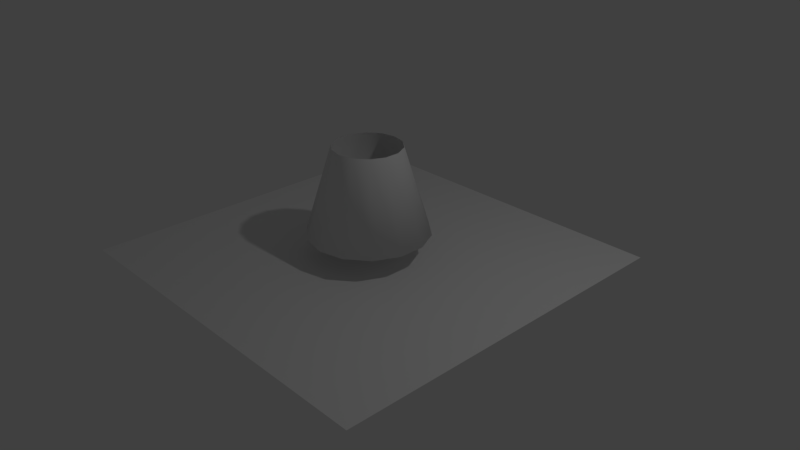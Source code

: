 # Source: Chara_mesh.blend  (saved by Blender 2.78.0; exported with 4.5.12 LTS)
import bpy
from mathutils import Matrix  # noqa: F401  (used for matrix-valued properties, if any)

bpy.ops.wm.read_factory_settings(use_empty=True)
scene = bpy.context.scene
scene.name = 'Scene'

# ---- collections
col_collection_1 = bpy.data.collections.new('Collection 1'); scene.collection.children.link(col_collection_1)

# ---- world
world_world = bpy.data.worlds.new('World'); scene.world = world_world
world_world.color = (0.05088, 0.05088, 0.05088)
world_world.use_sun_shadow = False
world_world.sun_shadow_jitter_overblur = 0.0
world_world.cycles.sampling_method = 'MANUAL'

# ---- cameras
cam_camera = bpy.data.cameras.new('Camera')
cam_camera.clip_end = 100.0
cam_camera.lens = 35.0
cam_camera.sensor_width = 32.0
cam_camera.sensor_height = 18.0
cam_camera.ortho_scale = 7.314
cam_camera.dof.focus_distance = 0.0
cam_camera.dof.aperture_fstop = 128.0

# ---- lights
light_lamp = bpy.data.lights.new('Lamp', 'POINT')
light_lamp.transmission_factor = 0.0
light_lamp.cutoff_distance = 30.0
light_lamp.energy = 100.0
light_lamp.shadow_buffer_clip_start = 1.001
light_lamp.shadow_soft_size = 0.1
light_lamp.shadow_maximum_resolution = 0.006
light_lamp.use_absolute_resolution = True

# ---- meshes
me_plane = bpy.data.meshes.new('Plane')
me_plane.from_pydata([(-2.451, -2.451, 0.0), (2.451, -2.451, 0.0), (-2.451, 2.451, 0.0), (2.451, 2.451, 0.0)], [], [(0, 1, 3, 2)])
_uv = me_plane.uv_layers.new(name='UVMap')
_uv.uv.foreach_set('vector', [0.0001, 9.998e-05, 0.9999, 9.998e-05, 0.9999, 0.9999, 9.998e-05, 0.9999])
me_plane.use_remesh_preserve_volume = False
me_plane.use_remesh_preserve_attributes = False
me_plane.use_mirror_vertex_groups = False
me_plane.update()
me_cone = bpy.data.meshes.new('Cone')
me_cone.from_pydata([(0.002563, 0.8038, -1.169), (0.002563, 0.4501, -0.01029), (0.3513, 0.7242, -1.169), (0.1979, 0.4055, -0.01029), (0.631, 0.5011, -1.169), (0.3545, 0.2806, -0.01029), (0.7863, 0.1788, -1.169), (0.4414, 0.1001, -0.01029), (0.7863, -0.1789, -1.169), (0.4414, -0.1002, -0.01029), (0.631, -0.5013, -1.169), (0.3545, -0.2807, -0.01029), (0.3513, -0.7243, -1.169), (0.1979, -0.4056, -0.01029), (0.002563, -0.8039, -1.169), (0.002563, -0.4502, -0.01029), (-0.3462, -0.7243, -1.169), (-0.1928, -0.4056, -0.01029), (-0.6259, -0.5013, -1.169), (-0.3494, -0.2807, -0.01029), (-0.7811, -0.1789, -1.169), (-0.4363, -0.1002, -0.01029), (-0.7811, 0.1788, -1.169), (-0.4363, 0.1001, -0.01029), (-0.6259, 0.5011, -1.169), (-0.3494, 0.2806, -0.01029), (-0.3462, 0.7242, -1.169), (-0.1928, 0.4055, -0.01029)], [], [(0, 1, 3, 2), (2, 3, 5, 4), (4, 5, 7, 6), (6, 7, 9, 8), (8, 9, 11, 10), (10, 11, 13, 12), (12, 13, 15, 14), (14, 15, 17, 16), (16, 17, 19, 18), (18, 19, 21, 20), (20, 21, 23, 22), (22, 23, 25, 24), (24, 25, 27, 26), (26, 27, 1, 0), (0, 2, 4, 6, 8, 10, 12, 14, 16, 18, 20, 22, 24, 26)])
me_cone.polygons.foreach_set('use_smooth', [True] * 15)
_uv = me_cone.uv_layers.new(name='UVMap')
_uv.uv.foreach_set('vector', [0.8734, 0.4355, 0.8734, 0.9654, 0.8102, 0.9654, 0.8102, 0.4355, 0.8102, 0.4355, 0.8102, 0.9654, 0.7467, 0.9654, 0.7467, 0.4355, 0.7467, 0.4355, 0.7467, 0.9654, 0.6807, 0.9654, 0.6807, 0.4355, 0.6807, 0.4355, 0.6807, 0.9654, 0.6087, 0.9654, 0.6087, 0.4355, 0.6087, 0.4355, 0.6087, 0.9654, 0.5262, 0.9654, 0.5262, 0.4355, 0.5262, 0.4355, 0.5262, 0.9654, 0.4335, 0.9654, 0.4335, 0.4355, 0.4335, 0.4355, 0.4335, 0.9654, 0.3427, 0.9654, 0.3427, 0.4355, 0.3427, 0.4355, 0.3427, 0.9654, 0.2633, 0.9654, 0.2633, 0.4355, 0.2633, 0.4355, 0.2633, 0.9654, 0.1931, 0.9654, 0.1931, 0.4355, 0.1931, 0.4355, 0.1931, 0.9654, 0.1277, 0.9654, 0.1277, 0.4355, 0.1277, 0.4355, 0.1277, 0.9654, 0.06412, 0.9654, 0.06412, 0.4355, 0.06412, 0.4355, 0.06412, 0.9654, 0.0006233, 0.9654, 0.0006233, 0.4355, 1.001, 0.4355, 1.001, 0.9654, 0.9369, 0.9654, 0.9369, 0.4355, 0.9369, 0.4355, 0.9369, 0.9654, 0.8734, 0.9654, 0.8734, 0.4355, 0.4546, 0.1661, 0.4546, 0.2612, 0.4096, 0.3469, 0.3285, 0.4061, 0.2273, 0.4273, 0.1262, 0.4061, 0.04502, 0.3469, 3.458e-08, 0.2612, 0.0, 0.1661, 0.04502, 0.08044, 0.1262, 0.02116, 0.2273, 0.0, 0.3285, 0.02116, 0.4096, 0.08044])
me_cone.materials.append(None)
me_cone.use_remesh_preserve_volume = False
me_cone.use_remesh_preserve_attributes = False
me_cone.use_mirror_vertex_groups = False
me_cone.update()

# ---- objects
ob_player = bpy.data.objects.new('Player', None)
ob_arrow = bpy.data.objects.new('Arrow', me_plane)
ob_corp = bpy.data.objects.new('Corp', me_cone)
ob_head_root = bpy.data.objects.new('Head_Root', None)
ob_lamp = bpy.data.objects.new('Lamp', light_lamp)
ob_camera = bpy.data.objects.new('Camera', cam_camera)

# ---- transforms, parenting, visibility, modifiers, constraints
ob_player.location = (0.0, 0.0, 0.0)
ob_player.empty_image_offset = (0.0, 0.0)
ob_player.lineart.crease_threshold = 0.0
ob_arrow.parent = ob_player
ob_arrow.location = (0.0, 5.943e-05, 0.0)
ob_arrow.lineart.crease_threshold = 0.0
ob_corp.parent = ob_player
ob_corp.location = (0.0, 0.0, 1.5)
ob_corp.lineart.crease_threshold = 0.0
ob_head_root.parent = ob_corp
ob_head_root.matrix_parent_inverse = Matrix(((1.0, 0.0, 0.0, 0.002563), (0.0, 1.0, 0.0, -5.941e-05), (0.0, 0.0, 1.0, -1.42), (0.0, 0.0, 0.0, 1.0)))
ob_head_root.location = (0.0, 0.0, 1.5)
ob_head_root.rotation_euler = (0.0, -0.0, -0.5236)
ob_head_root.empty_image_offset = (0.0, 0.0)
ob_head_root.lineart.crease_threshold = 0.0
ob_lamp.location = (4.076, 1.005, 5.904)
ob_lamp.rotation_euler = (0.6503, 0.05522, 1.866)
ob_lamp.lock_rotations_4d = False
ob_lamp.empty_display_type = 'ARROWS'
ob_lamp.color = (0.0, 0.0, 0.0, 0.0)
ob_lamp.lineart.crease_threshold = 0.0
ob_camera.location = (7.481, -6.508, 5.344)
ob_camera.rotation_euler = (1.109, 0.0, 0.8149)
ob_camera.lock_rotations_4d = False
ob_camera.empty_display_type = 'ARROWS'
ob_camera.color = (0.0, 0.0, 0.0, 0.0)
ob_camera.display_type = 'WIRE'
ob_camera.lineart.crease_threshold = 0.0

# ---- collection membership
col_collection_1.objects.link(ob_player)
col_collection_1.objects.link(ob_arrow)
col_collection_1.objects.link(ob_corp)
col_collection_1.objects.link(ob_head_root)
col_collection_1.objects.link(ob_lamp)
col_collection_1.objects.link(ob_camera)

# ---- scene / render settings (as saved in the file)
scene.camera = ob_camera
scene.frame_start = 1; scene.frame_end = 250; scene.frame_set(0)
scene.render.engine = 'BLENDER_EEVEE_NEXT'
scene.render.resolution_percentage = 50
scene.render.dither_intensity = 0.0
scene.cycles.use_denoising = False
scene.cycles.samples = 128
scene.cycles.sampling_pattern = 'TABULATED_SOBOL'
scene.cycles.light_sampling_threshold = 0.0
scene.cycles.use_adaptive_sampling = False
scene.cycles.use_light_tree = False
scene.cycles.blur_glossy = 0.0
scene.cycles.sample_clamp_indirect = 0.0
scene.view_settings.view_transform = 'Standard'
bpy.context.view_layer.update()
